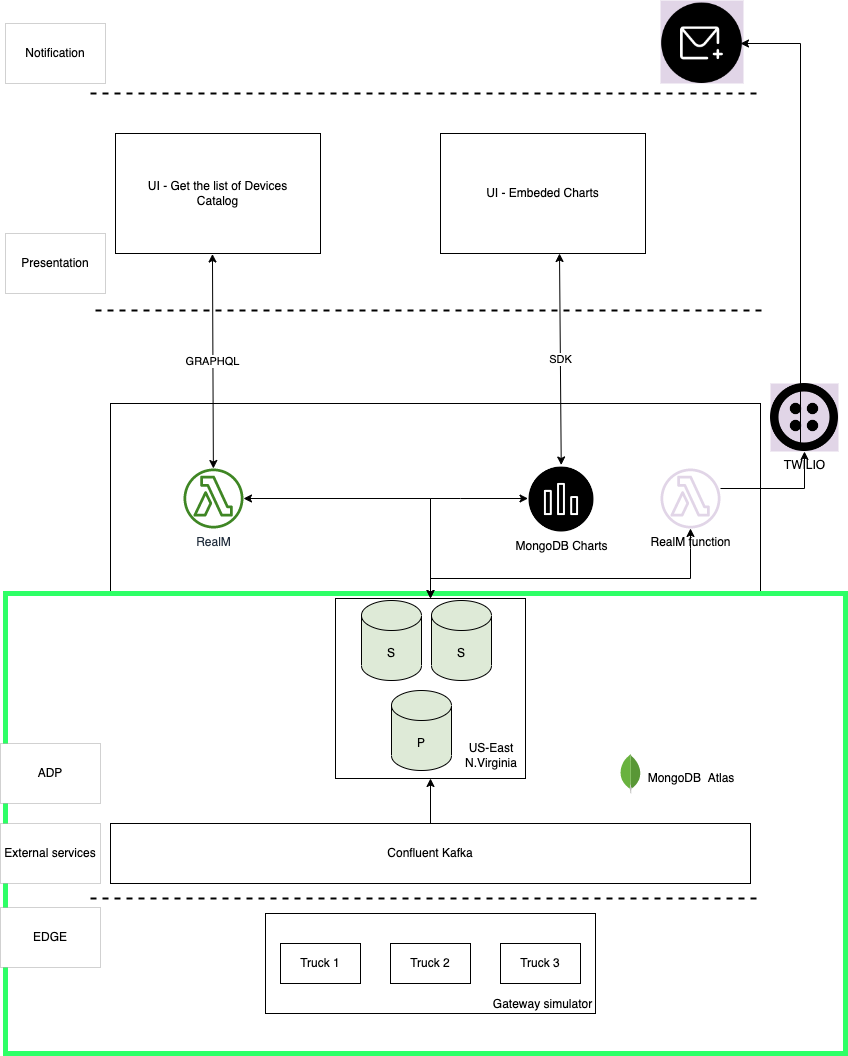

The diagram above was exported from draw.io. Its source (the exported page's mxGraphModel, read from the mxfile embedded in the PNG):
<mxGraphModel dx="1810" dy="990" grid="1" gridSize="10" guides="1" tooltips="1" connect="1" arrows="1" fold="1" page="1" pageScale="1" pageWidth="850" pageHeight="1100" math="0" shadow="0">
  <root>
    <mxCell id="0" />
    <mxCell id="1" parent="0" />
    <mxCell id="8UsS3C-UR-JC7I0gMTCr-4" value="" style="edgeStyle=orthogonalEdgeStyle;rounded=0;orthogonalLoop=1;jettySize=auto;html=1;" edge="1" parent="1" source="LvnUsNLkXBqHAsT993qO-46" target="8UsS3C-UR-JC7I0gMTCr-2">
      <mxGeometry relative="1" as="geometry" />
    </mxCell>
    <mxCell id="LvnUsNLkXBqHAsT993qO-1" value="" style="rounded=0;whiteSpace=wrap;html=1;" parent="1" vertex="1">
      <mxGeometry x="110" y="470" width="650" height="400" as="geometry" />
    </mxCell>
    <mxCell id="8UsS3C-UR-JC7I0gMTCr-5" value="" style="rounded=0;whiteSpace=wrap;html=1;strokeColor=#2EFF66;strokeWidth=5;" vertex="1" parent="1">
      <mxGeometry x="5" y="660" width="840" height="460" as="geometry" />
    </mxCell>
    <mxCell id="LvnUsNLkXBqHAsT993qO-46" value="&lt;blockquote style=&quot;margin: 0 0 0 40px ; border: none ; padding: 0px&quot;&gt;&lt;/blockquote&gt;" style="rounded=0;whiteSpace=wrap;html=1;align=right;" parent="1" vertex="1">
      <mxGeometry x="265" y="980" width="330" height="100" as="geometry" />
    </mxCell>
    <mxCell id="LvnUsNLkXBqHAsT993qO-3" value="" style="rounded=0;whiteSpace=wrap;html=1;" parent="1" vertex="1">
      <mxGeometry x="335" y="665" width="190" height="180" as="geometry" />
    </mxCell>
    <mxCell id="LvnUsNLkXBqHAsT993qO-4" value="S" style="shape=cylinder3;whiteSpace=wrap;html=1;boundedLbl=1;backgroundOutline=1;size=15;fillColor=#DEEAD7;" parent="1" vertex="1">
      <mxGeometry x="361" y="667" width="60" height="80" as="geometry" />
    </mxCell>
    <mxCell id="LvnUsNLkXBqHAsT993qO-5" value="P" style="shape=cylinder3;whiteSpace=wrap;html=1;boundedLbl=1;backgroundOutline=1;size=15;fillColor=#DEEAD7;" parent="1" vertex="1">
      <mxGeometry x="391" y="757" width="60" height="80" as="geometry" />
    </mxCell>
    <mxCell id="LvnUsNLkXBqHAsT993qO-6" value="S" style="shape=cylinder3;whiteSpace=wrap;html=1;boundedLbl=1;backgroundOutline=1;size=15;fillColor=#DEEAD7;" parent="1" vertex="1">
      <mxGeometry x="431" y="667" width="60" height="80" as="geometry" />
    </mxCell>
    <mxCell id="LvnUsNLkXBqHAsT993qO-9" value="" style="dashed=0;outlineConnect=0;html=1;align=center;labelPosition=center;verticalLabelPosition=bottom;verticalAlign=top;shape=mxgraph.weblogos.mongodb" parent="1" vertex="1">
      <mxGeometry x="619.4" y="820" width="21.2" height="40" as="geometry" />
    </mxCell>
    <mxCell id="LvnUsNLkXBqHAsT993qO-10" value="US-East N.Virginia" style="text;html=1;strokeColor=none;fillColor=none;align=center;verticalAlign=middle;whiteSpace=wrap;rounded=0;" parent="1" vertex="1">
      <mxGeometry x="461" y="807" width="60" height="30" as="geometry" />
    </mxCell>
    <mxCell id="LvnUsNLkXBqHAsT993qO-11" value="MongoDB&amp;nbsp; Atlas" style="text;html=1;strokeColor=none;fillColor=none;align=center;verticalAlign=middle;whiteSpace=wrap;rounded=0;" parent="1" vertex="1">
      <mxGeometry x="611" y="830" width="160" height="30" as="geometry" />
    </mxCell>
    <mxCell id="LvnUsNLkXBqHAsT993qO-12" value="RealM" style="sketch=0;outlineConnect=0;fontColor=#232F3E;gradientColor=none;fillColor=#3F8624;strokeColor=none;dashed=0;verticalLabelPosition=bottom;verticalAlign=top;align=center;html=1;fontSize=12;fontStyle=0;aspect=fixed;pointerEvents=1;shape=mxgraph.aws4.lambda_function;" parent="1" vertex="1">
      <mxGeometry x="183" y="535" width="60" height="60" as="geometry" />
    </mxCell>
    <mxCell id="LvnUsNLkXBqHAsT993qO-13" value="" style="edgeStyle=orthogonalEdgeStyle;rounded=0;orthogonalLoop=1;jettySize=auto;html=1;exitX=0.5;exitY=0;exitDx=0;exitDy=0;" parent="1" source="8UsS3C-UR-JC7I0gMTCr-2" target="LvnUsNLkXBqHAsT993qO-3" edge="1">
      <mxGeometry relative="1" as="geometry">
        <mxPoint x="330" y="810" as="sourcePoint" />
      </mxGeometry>
    </mxCell>
    <mxCell id="LvnUsNLkXBqHAsT993qO-17" value="" style="endArrow=none;html=1;dashed=1;fontFamily=Helvetica;fontSize=11;fontColor=default;align=center;strokeColor=default;strokeWidth=2;endFill=0;" parent="1" edge="1">
      <mxGeometry width="50" height="50" relative="1" as="geometry">
        <mxPoint x="90" y="965" as="sourcePoint" />
        <mxPoint x="760" y="965" as="targetPoint" />
      </mxGeometry>
    </mxCell>
    <mxCell id="LvnUsNLkXBqHAsT993qO-19" value="Truck 1" style="rounded=0;whiteSpace=wrap;html=1;" parent="1" vertex="1">
      <mxGeometry x="280" y="1010" width="80" height="40" as="geometry" />
    </mxCell>
    <mxCell id="LvnUsNLkXBqHAsT993qO-20" value="Truck 2" style="rounded=0;whiteSpace=wrap;html=1;" parent="1" vertex="1">
      <mxGeometry x="390" y="1010" width="80" height="40" as="geometry" />
    </mxCell>
    <mxCell id="LvnUsNLkXBqHAsT993qO-21" value="Truck 3" style="rounded=0;whiteSpace=wrap;html=1;" parent="1" vertex="1">
      <mxGeometry x="500" y="1010" width="80" height="40" as="geometry" />
    </mxCell>
    <mxCell id="LvnUsNLkXBqHAsT993qO-26" value="EDGE" style="rounded=0;whiteSpace=wrap;html=1;strokeWidth=0;" parent="1" vertex="1">
      <mxGeometry y="974" width="100" height="60" as="geometry" />
    </mxCell>
    <mxCell id="LvnUsNLkXBqHAsT993qO-27" value="" style="endArrow=none;dashed=1;html=1;rounded=0;strokeWidth=2;" parent="1" edge="1">
      <mxGeometry width="50" height="50" relative="1" as="geometry">
        <mxPoint x="95" y="377" as="sourcePoint" />
        <mxPoint x="765" y="377" as="targetPoint" />
      </mxGeometry>
    </mxCell>
    <mxCell id="LvnUsNLkXBqHAsT993qO-28" value="ADP" style="rounded=0;whiteSpace=wrap;html=1;strokeWidth=0;" parent="1" vertex="1">
      <mxGeometry y="810" width="100" height="60" as="geometry" />
    </mxCell>
    <mxCell id="LvnUsNLkXBqHAsT993qO-29" value="Presentation" style="rounded=0;whiteSpace=wrap;html=1;strokeWidth=0;" parent="1" vertex="1">
      <mxGeometry x="5" y="300" width="100" height="60" as="geometry" />
    </mxCell>
    <mxCell id="LvnUsNLkXBqHAsT993qO-30" value="UI - Get the list of Devices&lt;br&gt;Catalog" style="rounded=0;whiteSpace=wrap;html=1;strokeWidth=1;" parent="1" vertex="1">
      <mxGeometry x="115" y="200" width="205" height="120" as="geometry" />
    </mxCell>
    <mxCell id="LvnUsNLkXBqHAsT993qO-31" value="GRAPHQL" style="endArrow=classic;startArrow=classic;html=1;rounded=0;strokeWidth=1;entryX=0.473;entryY=1.004;entryDx=0;entryDy=0;entryPerimeter=0;" parent="1" source="LvnUsNLkXBqHAsT993qO-12" target="LvnUsNLkXBqHAsT993qO-30" edge="1">
      <mxGeometry width="50" height="50" relative="1" as="geometry">
        <mxPoint x="310" y="510" as="sourcePoint" />
        <mxPoint x="360" y="460" as="targetPoint" />
      </mxGeometry>
    </mxCell>
    <mxCell id="LvnUsNLkXBqHAsT993qO-32" value="" style="endArrow=classic;startArrow=classic;html=1;rounded=0;strokeWidth=1;entryX=0.5;entryY=0;entryDx=0;entryDy=0;" parent="1" source="LvnUsNLkXBqHAsT993qO-12" target="LvnUsNLkXBqHAsT993qO-3" edge="1">
      <mxGeometry width="50" height="50" relative="1" as="geometry">
        <mxPoint x="310" y="585" as="sourcePoint" />
        <mxPoint x="390" y="665" as="targetPoint" />
        <Array as="points">
          <mxPoint x="430" y="565" />
        </Array>
      </mxGeometry>
    </mxCell>
    <mxCell id="LvnUsNLkXBqHAsT993qO-34" value="MongoDB Charts" style="shape=image;html=1;verticalAlign=top;verticalLabelPosition=bottom;labelBackgroundColor=#ffffff;imageAspect=0;aspect=fixed;image=https://cdn3.iconfinder.com/data/icons/essential-rounded/66/Rounded-20-128.png;strokeWidth=1;" parent="1" vertex="1">
      <mxGeometry x="527.5" y="531.5" width="67" height="67" as="geometry" />
    </mxCell>
    <mxCell id="LvnUsNLkXBqHAsT993qO-35" value="UI - Embeded Charts" style="rounded=0;whiteSpace=wrap;html=1;strokeWidth=1;" parent="1" vertex="1">
      <mxGeometry x="440" y="200" width="205" height="120" as="geometry" />
    </mxCell>
    <mxCell id="LvnUsNLkXBqHAsT993qO-36" value="SDK" style="endArrow=classic;startArrow=classic;html=1;rounded=0;strokeWidth=1;entryX=0.473;entryY=1.004;entryDx=0;entryDy=0;entryPerimeter=0;" parent="1" edge="1" source="LvnUsNLkXBqHAsT993qO-34">
      <mxGeometry width="50" height="50" relative="1" as="geometry">
        <mxPoint x="559.8568357715903" y="459.52" as="sourcePoint" />
        <mxPoint x="559.0049999999999" y="320" as="targetPoint" />
      </mxGeometry>
    </mxCell>
    <mxCell id="LvnUsNLkXBqHAsT993qO-37" value="" style="endArrow=classic;startArrow=classic;html=1;rounded=0;strokeWidth=1;exitX=0;exitY=0.5;exitDx=0;exitDy=0;entryX=0.5;entryY=0;entryDx=0;entryDy=0;" parent="1" source="LvnUsNLkXBqHAsT993qO-34" edge="1" target="LvnUsNLkXBqHAsT993qO-3">
      <mxGeometry width="50" height="50" relative="1" as="geometry">
        <mxPoint x="242.9993175769432" y="564" as="sourcePoint" />
        <mxPoint x="390" y="665" as="targetPoint" />
        <Array as="points">
          <mxPoint x="460" y="565" />
          <mxPoint x="430" y="565" />
        </Array>
      </mxGeometry>
    </mxCell>
    <mxCell id="LvnUsNLkXBqHAsT993qO-38" value="" style="endArrow=none;dashed=1;html=1;rounded=0;strokeWidth=2;" parent="1" edge="1">
      <mxGeometry width="50" height="50" relative="1" as="geometry">
        <mxPoint x="90" y="160" as="sourcePoint" />
        <mxPoint x="760" y="160" as="targetPoint" />
      </mxGeometry>
    </mxCell>
    <mxCell id="LvnUsNLkXBqHAsT993qO-39" value="Notification" style="rounded=0;whiteSpace=wrap;html=1;strokeWidth=0;" parent="1" vertex="1">
      <mxGeometry x="5" y="90" width="100" height="60" as="geometry" />
    </mxCell>
    <mxCell id="LvnUsNLkXBqHAsT993qO-40" value="TWILIO" style="shape=image;html=1;verticalAlign=top;verticalLabelPosition=bottom;labelBackgroundColor=#ffffff;imageAspect=0;aspect=fixed;image=https://cdn2.iconfinder.com/data/icons/css-vol-3/24/twilio-128.png;strokeWidth=1;imageBackground=#E1D5E7;" parent="1" vertex="1">
      <mxGeometry x="770" y="450" width="68" height="68" as="geometry" />
    </mxCell>
    <mxCell id="LvnUsNLkXBqHAsT993qO-41" value="RealM function" style="sketch=0;outlineConnect=0;fillColor=#e1d5e7;strokeColor=#9673a6;dashed=0;verticalLabelPosition=bottom;verticalAlign=top;align=center;html=1;fontSize=12;fontStyle=0;aspect=fixed;pointerEvents=1;shape=mxgraph.aws4.lambda_function;" parent="1" vertex="1">
      <mxGeometry x="660" y="535" width="60" height="60" as="geometry" />
    </mxCell>
    <mxCell id="LvnUsNLkXBqHAsT993qO-42" value="" style="shape=image;html=1;verticalAlign=top;verticalLabelPosition=bottom;labelBackgroundColor=#ffffff;imageAspect=0;aspect=fixed;image=https://cdn3.iconfinder.com/data/icons/essential-rounded/66/Rounded-37-128.png;strokeWidth=1;imageBackground=#E1D5E7;" parent="1" vertex="1">
      <mxGeometry x="660" y="67" width="83" height="83" as="geometry" />
    </mxCell>
    <mxCell id="LvnUsNLkXBqHAsT993qO-43" value="" style="endArrow=none;startArrow=classic;html=1;rounded=0;strokeWidth=1;endFill=0;" parent="1" source="LvnUsNLkXBqHAsT993qO-41" edge="1">
      <mxGeometry width="50" height="50" relative="1" as="geometry">
        <mxPoint x="529.5" y="575" as="sourcePoint" />
        <mxPoint x="430" y="645" as="targetPoint" />
        <Array as="points">
          <mxPoint x="690" y="615" />
          <mxPoint x="690" y="645" />
        </Array>
      </mxGeometry>
    </mxCell>
    <mxCell id="LvnUsNLkXBqHAsT993qO-44" value="" style="endArrow=classic;html=1;rounded=0;strokeWidth=1;entryX=0.5;entryY=1;entryDx=0;entryDy=0;" parent="1" edge="1" target="LvnUsNLkXBqHAsT993qO-40">
      <mxGeometry width="50" height="50" relative="1" as="geometry">
        <mxPoint x="720" y="555" as="sourcePoint" />
        <mxPoint x="770" y="554" as="targetPoint" />
        <Array as="points">
          <mxPoint x="804" y="555" />
        </Array>
      </mxGeometry>
    </mxCell>
    <mxCell id="LvnUsNLkXBqHAsT993qO-45" value="" style="endArrow=classic;html=1;rounded=0;strokeWidth=1;" parent="1" edge="1">
      <mxGeometry width="50" height="50" relative="1" as="geometry">
        <mxPoint x="800" y="510" as="sourcePoint" />
        <mxPoint x="740" y="110" as="targetPoint" />
        <Array as="points">
          <mxPoint x="800" y="110" />
        </Array>
      </mxGeometry>
    </mxCell>
    <mxCell id="LvnUsNLkXBqHAsT993qO-49" value="Gateway simulator" style="text;html=1;strokeColor=none;fillColor=none;align=center;verticalAlign=middle;whiteSpace=wrap;rounded=0;" parent="1" vertex="1">
      <mxGeometry x="474" y="1056" width="137" height="30" as="geometry" />
    </mxCell>
    <mxCell id="LvnUsNLkXBqHAsT993qO-50" value="External services" style="rounded=0;whiteSpace=wrap;html=1;strokeWidth=0;" parent="1" vertex="1">
      <mxGeometry y="890" width="100" height="60" as="geometry" />
    </mxCell>
    <mxCell id="8UsS3C-UR-JC7I0gMTCr-1" style="edgeStyle=orthogonalEdgeStyle;rounded=0;orthogonalLoop=1;jettySize=auto;html=1;exitX=0.5;exitY=1;exitDx=0;exitDy=0;" edge="1" parent="1" source="LvnUsNLkXBqHAsT993qO-1" target="LvnUsNLkXBqHAsT993qO-1">
      <mxGeometry relative="1" as="geometry" />
    </mxCell>
    <mxCell id="8UsS3C-UR-JC7I0gMTCr-2" value="Confluent Kafka" style="rounded=0;whiteSpace=wrap;html=1;" vertex="1" parent="1">
      <mxGeometry x="110" y="890" width="640" height="60" as="geometry" />
    </mxCell>
  </root>
</mxGraphModel>